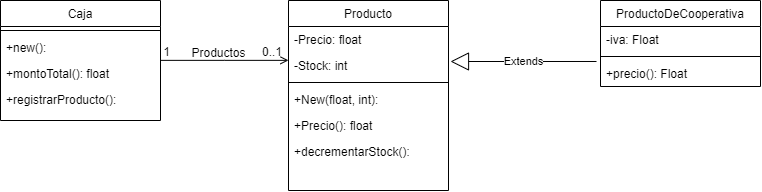

The diagram above was exported from draw.io. Its source (the exported page's mxGraphModel, read from the mxfile embedded in the PNG):
<mxGraphModel dx="2031" dy="1053" grid="1" gridSize="10" guides="1" tooltips="1" connect="1" arrows="1" fold="1" page="1" pageScale="1" pageWidth="827" pageHeight="1169" math="0" shadow="0">
  <root>
    <mxCell id="0" />
    <mxCell id="1" parent="0" />
    <mxCell id="otYHNIuJOaoHknp_EFQg-76" value="Caja" style="swimlane;fontStyle=0;align=center;verticalAlign=top;childLayout=stackLayout;horizontal=1;startSize=26;horizontalStack=0;resizeParent=1;resizeLast=0;collapsible=1;marginBottom=0;rounded=0;shadow=0;strokeWidth=1;" vertex="1" parent="1">
      <mxGeometry x="40" y="510" width="160" height="120" as="geometry">
        <mxRectangle x="230" y="140" width="160" height="26" as="alternateBounds" />
      </mxGeometry>
    </mxCell>
    <mxCell id="otYHNIuJOaoHknp_EFQg-77" value="" style="line;html=1;strokeWidth=1;align=left;verticalAlign=middle;spacingTop=-1;spacingLeft=3;spacingRight=3;rotatable=0;labelPosition=right;points=[];portConstraint=eastwest;" vertex="1" parent="otYHNIuJOaoHknp_EFQg-76">
      <mxGeometry y="26" width="160" height="8" as="geometry" />
    </mxCell>
    <mxCell id="otYHNIuJOaoHknp_EFQg-78" value="+new():&#10;" style="text;align=left;verticalAlign=top;spacingLeft=4;spacingRight=4;overflow=hidden;rotatable=0;points=[[0,0.5],[1,0.5]];portConstraint=eastwest;" vertex="1" parent="otYHNIuJOaoHknp_EFQg-76">
      <mxGeometry y="34" width="160" height="26" as="geometry" />
    </mxCell>
    <mxCell id="otYHNIuJOaoHknp_EFQg-79" value="+montoTotal(): float&#10;" style="text;align=left;verticalAlign=top;spacingLeft=4;spacingRight=4;overflow=hidden;rotatable=0;points=[[0,0.5],[1,0.5]];portConstraint=eastwest;" vertex="1" parent="otYHNIuJOaoHknp_EFQg-76">
      <mxGeometry y="60" width="160" height="26" as="geometry" />
    </mxCell>
    <mxCell id="otYHNIuJOaoHknp_EFQg-80" value="+registrarProducto():&#10;" style="text;align=left;verticalAlign=top;spacingLeft=4;spacingRight=4;overflow=hidden;rotatable=0;points=[[0,0.5],[1,0.5]];portConstraint=eastwest;" vertex="1" parent="otYHNIuJOaoHknp_EFQg-76">
      <mxGeometry y="86" width="160" height="26" as="geometry" />
    </mxCell>
    <mxCell id="otYHNIuJOaoHknp_EFQg-81" value="ProductoDeCooperativa" style="swimlane;fontStyle=0;align=center;verticalAlign=top;childLayout=stackLayout;horizontal=1;startSize=26;horizontalStack=0;resizeParent=1;resizeLast=0;collapsible=1;marginBottom=0;rounded=0;shadow=0;strokeWidth=1;" vertex="1" parent="1">
      <mxGeometry x="640" y="510" width="160" height="86" as="geometry">
        <mxRectangle x="340" y="380" width="170" height="26" as="alternateBounds" />
      </mxGeometry>
    </mxCell>
    <mxCell id="otYHNIuJOaoHknp_EFQg-82" value="-iva: Float" style="text;align=left;verticalAlign=top;spacingLeft=4;spacingRight=4;overflow=hidden;rotatable=0;points=[[0,0.5],[1,0.5]];portConstraint=eastwest;" vertex="1" parent="otYHNIuJOaoHknp_EFQg-81">
      <mxGeometry y="26" width="160" height="26" as="geometry" />
    </mxCell>
    <mxCell id="otYHNIuJOaoHknp_EFQg-83" value="" style="line;html=1;strokeWidth=1;align=left;verticalAlign=middle;spacingTop=-1;spacingLeft=3;spacingRight=3;rotatable=0;labelPosition=right;points=[];portConstraint=eastwest;" vertex="1" parent="otYHNIuJOaoHknp_EFQg-81">
      <mxGeometry y="52" width="160" height="8" as="geometry" />
    </mxCell>
    <mxCell id="otYHNIuJOaoHknp_EFQg-84" value="+precio(): Float" style="text;align=left;verticalAlign=top;spacingLeft=4;spacingRight=4;overflow=hidden;rotatable=0;points=[[0,0.5],[1,0.5]];portConstraint=eastwest;" vertex="1" parent="otYHNIuJOaoHknp_EFQg-81">
      <mxGeometry y="60" width="160" height="26" as="geometry" />
    </mxCell>
    <mxCell id="otYHNIuJOaoHknp_EFQg-85" value="Producto" style="swimlane;fontStyle=0;align=center;verticalAlign=top;childLayout=stackLayout;horizontal=1;startSize=26;horizontalStack=0;resizeParent=1;resizeLast=0;collapsible=1;marginBottom=0;rounded=0;shadow=0;strokeWidth=1;" vertex="1" parent="1">
      <mxGeometry x="328" y="510" width="160" height="190" as="geometry">
        <mxRectangle x="550" y="140" width="160" height="26" as="alternateBounds" />
      </mxGeometry>
    </mxCell>
    <mxCell id="otYHNIuJOaoHknp_EFQg-86" value="-Precio: float" style="text;align=left;verticalAlign=top;spacingLeft=4;spacingRight=4;overflow=hidden;rotatable=0;points=[[0,0.5],[1,0.5]];portConstraint=eastwest;" vertex="1" parent="otYHNIuJOaoHknp_EFQg-85">
      <mxGeometry y="26" width="160" height="26" as="geometry" />
    </mxCell>
    <mxCell id="otYHNIuJOaoHknp_EFQg-87" value="-Stock: int" style="text;align=left;verticalAlign=top;spacingLeft=4;spacingRight=4;overflow=hidden;rotatable=0;points=[[0,0.5],[1,0.5]];portConstraint=eastwest;rounded=0;shadow=0;html=0;" vertex="1" parent="otYHNIuJOaoHknp_EFQg-85">
      <mxGeometry y="52" width="160" height="26" as="geometry" />
    </mxCell>
    <mxCell id="otYHNIuJOaoHknp_EFQg-88" value="" style="line;html=1;strokeWidth=1;align=left;verticalAlign=middle;spacingTop=-1;spacingLeft=3;spacingRight=3;rotatable=0;labelPosition=right;points=[];portConstraint=eastwest;" vertex="1" parent="otYHNIuJOaoHknp_EFQg-85">
      <mxGeometry y="78" width="160" height="8" as="geometry" />
    </mxCell>
    <mxCell id="otYHNIuJOaoHknp_EFQg-89" value="+New(float, int):" style="text;align=left;verticalAlign=top;spacingLeft=4;spacingRight=4;overflow=hidden;rotatable=0;points=[[0,0.5],[1,0.5]];portConstraint=eastwest;" vertex="1" parent="otYHNIuJOaoHknp_EFQg-85">
      <mxGeometry y="86" width="160" height="26" as="geometry" />
    </mxCell>
    <mxCell id="otYHNIuJOaoHknp_EFQg-90" value="+Precio(): float" style="text;align=left;verticalAlign=top;spacingLeft=4;spacingRight=4;overflow=hidden;rotatable=0;points=[[0,0.5],[1,0.5]];portConstraint=eastwest;" vertex="1" parent="otYHNIuJOaoHknp_EFQg-85">
      <mxGeometry y="112" width="160" height="26" as="geometry" />
    </mxCell>
    <mxCell id="otYHNIuJOaoHknp_EFQg-91" value="+decrementarStock():" style="text;align=left;verticalAlign=top;spacingLeft=4;spacingRight=4;overflow=hidden;rotatable=0;points=[[0,0.5],[1,0.5]];portConstraint=eastwest;" vertex="1" parent="otYHNIuJOaoHknp_EFQg-85">
      <mxGeometry y="138" width="160" height="26" as="geometry" />
    </mxCell>
    <mxCell id="otYHNIuJOaoHknp_EFQg-92" value="" style="endArrow=open;shadow=0;strokeWidth=1;rounded=0;endFill=1;edgeStyle=elbowEdgeStyle;elbow=vertical;" edge="1" parent="1" source="otYHNIuJOaoHknp_EFQg-76" target="otYHNIuJOaoHknp_EFQg-85">
      <mxGeometry x="0.5" y="41" relative="1" as="geometry">
        <mxPoint x="200" y="602" as="sourcePoint" />
        <mxPoint x="360" y="602" as="targetPoint" />
        <mxPoint x="-40" y="32" as="offset" />
      </mxGeometry>
    </mxCell>
    <mxCell id="otYHNIuJOaoHknp_EFQg-93" value="0..1" style="resizable=0;align=left;verticalAlign=bottom;labelBackgroundColor=none;fontSize=12;" connectable="0" vertex="1" parent="otYHNIuJOaoHknp_EFQg-92">
      <mxGeometry x="-1" relative="1" as="geometry">
        <mxPoint x="100" as="offset" />
      </mxGeometry>
    </mxCell>
    <mxCell id="otYHNIuJOaoHknp_EFQg-94" value="1" style="resizable=0;align=right;verticalAlign=bottom;labelBackgroundColor=none;fontSize=12;" connectable="0" vertex="1" parent="otYHNIuJOaoHknp_EFQg-92">
      <mxGeometry x="1" relative="1" as="geometry">
        <mxPoint x="-118" as="offset" />
      </mxGeometry>
    </mxCell>
    <mxCell id="otYHNIuJOaoHknp_EFQg-95" value="Productos" style="text;html=1;resizable=0;points=[];;align=center;verticalAlign=middle;labelBackgroundColor=none;rounded=0;shadow=0;strokeWidth=1;fontSize=12;" vertex="1" connectable="0" parent="otYHNIuJOaoHknp_EFQg-92">
      <mxGeometry x="0.5" y="49" relative="1" as="geometry">
        <mxPoint x="-38" y="40" as="offset" />
      </mxGeometry>
    </mxCell>
    <mxCell id="otYHNIuJOaoHknp_EFQg-96" value="Extends" style="endArrow=block;endSize=16;endFill=0;html=1;exitX=-0.025;exitY=0.038;exitDx=0;exitDy=0;exitPerimeter=0;" edge="1" parent="1" source="otYHNIuJOaoHknp_EFQg-84">
      <mxGeometry width="160" relative="1" as="geometry">
        <mxPoint x="570" y="800" as="sourcePoint" />
        <mxPoint x="490" y="571" as="targetPoint" />
        <Array as="points" />
      </mxGeometry>
    </mxCell>
  </root>
</mxGraphModel>